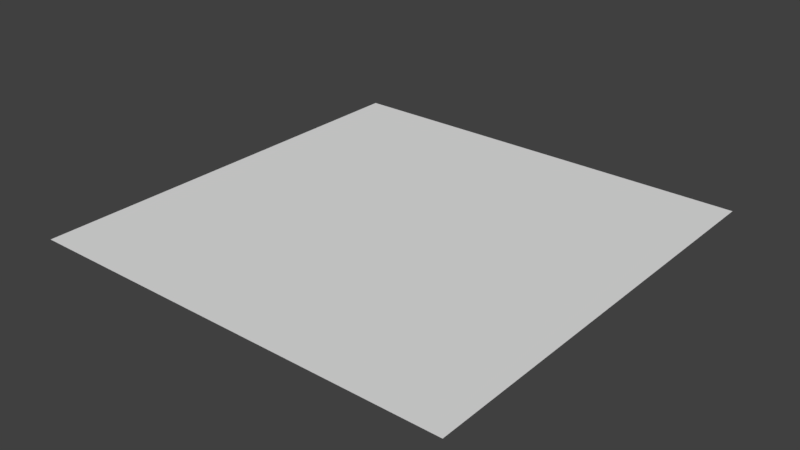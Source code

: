# Source: Level0b.blend  (saved by Blender 2.78.0; exported with 4.5.12 LTS)
import bpy
from mathutils import Matrix  # noqa: F401  (used for matrix-valued properties, if any)

bpy.ops.wm.read_factory_settings(use_empty=True)
scene = bpy.context.scene
scene.name = 'Scene'

# ---- collections
col_collection_1 = bpy.data.collections.new('Collection 1'); scene.collection.children.link(col_collection_1)

# ---- world
world_world = bpy.data.worlds.new('World'); scene.world = world_world
world_world.color = (0.05088, 0.05088, 0.05088)
world_world.use_sun_shadow = False
world_world.sun_shadow_jitter_overblur = 0.0
world_world.cycles.sampling_method = 'MANUAL'

# ---- meshes
me_plane = bpy.data.meshes.new('Plane')
me_plane.from_pydata([(-16.0, -16.0, 0.0), (-14.0, -16.0, 0.0), (-16.0, -14.0, 0.0), (-14.0, -14.0, 0.0), (-14.0, -16.0, 0.0), (-12.0, -16.0, 0.0), (-14.0, -14.0, 0.0), (-12.0, -14.0, 0.0), (-12.0, -16.0, 0.0), (-10.0, -16.0, 0.0), (-12.0, -14.0, 0.0), (-10.0, -14.0, 0.0), (-10.0, -16.0, 0.0), (-8.0, -16.0, 0.0), (-10.0, -14.0, 0.0), (-8.0, -14.0, 0.0), (-8.0, -16.0, 0.0), (-6.0, -16.0, 0.0), (-8.0, -14.0, 0.0), (-6.0, -14.0, 0.0), (-6.0, -16.0, 0.0), (-4.0, -16.0, 0.0), (-6.0, -14.0, 0.0), (-4.0, -14.0, 0.0), (-4.0, -16.0, 0.0), (-2.0, -16.0, 0.0), (-4.0, -14.0, 0.0), (-2.0, -14.0, 0.0), (-2.0, -16.0, 0.0), (-3.758e-06, -16.0, 0.0), (-2.0, -14.0, 0.0), (-3.758e-06, -14.0, 0.0), (-16.0, -14.0, 0.0), (-14.0, -14.0, 0.0), (-16.0, -12.0, 0.0), (-14.0, -12.0, 0.0), (-14.0, -14.0, 0.0), (-12.0, -14.0, 0.0), (-14.0, -12.0, 0.0), (-12.0, -12.0, 0.0), (-12.0, -14.0, 0.0), (-10.0, -14.0, 0.0), (-12.0, -12.0, 0.0), (-10.0, -12.0, 0.0), (-10.0, -14.0, 0.0), (-8.0, -14.0, 0.0), (-10.0, -12.0, 0.0), (-8.0, -12.0, 0.0), (-8.0, -14.0, 0.0), (-6.0, -14.0, 0.0), (-8.0, -12.0, 0.0), (-6.0, -12.0, 0.0), (-6.0, -14.0, 0.0), (-4.0, -14.0, 0.0), (-6.0, -12.0, 0.0), (-4.0, -12.0, 0.0), (-4.0, -14.0, 0.0), (-2.0, -14.0, 0.0), (-4.0, -12.0, 0.0), (-2.0, -12.0, 0.0), (-2.0, -14.0, 0.0), (-3.758e-06, -14.0, 0.0), (-2.0, -12.0, 0.0), (-3.758e-06, -12.0, 0.0), (-16.0, -12.0, 0.0), (-14.0, -12.0, 0.0), (-16.0, -10.0, 0.0), (-14.0, -10.0, 0.0), (-14.0, -12.0, 0.0), (-12.0, -12.0, 0.0), (-14.0, -10.0, 0.0), (-12.0, -10.0, 0.0), (-12.0, -12.0, 0.0), (-10.0, -12.0, 0.0), (-12.0, -10.0, 0.0), (-10.0, -10.0, 0.0), (-10.0, -12.0, 0.0), (-8.0, -12.0, 0.0), (-10.0, -10.0, 0.0), (-8.0, -10.0, 0.0), (-8.0, -12.0, 0.0), (-6.0, -12.0, 0.0), (-8.0, -10.0, 0.0), (-6.0, -10.0, 0.0), (-6.0, -12.0, 0.0), (-4.0, -12.0, 0.0), (-6.0, -10.0, 0.0), (-4.0, -10.0, 0.0), (-4.0, -12.0, 0.0), (-2.0, -12.0, 0.0), (-4.0, -10.0, 0.0), (-2.0, -10.0, 0.0), (-2.0, -12.0, 0.0), (-3.758e-06, -12.0, 0.0), (-2.0, -10.0, 0.0), (-3.758e-06, -10.0, 0.0), (-16.0, -10.0, 0.0), (-14.0, -10.0, 0.0), (-16.0, -8.0, 0.0), (-14.0, -8.0, 0.0), (-14.0, -10.0, 0.0), (-12.0, -10.0, 0.0), (-14.0, -8.0, 0.0), (-12.0, -8.0, 0.0), (-12.0, -10.0, 0.0), (-10.0, -10.0, 0.0), (-12.0, -8.0, 0.0), (-10.0, -8.0, 0.0), (-10.0, -10.0, 0.0), (-8.0, -10.0, 0.0), (-10.0, -8.0, 0.0), (-8.0, -8.0, 0.0), (-8.0, -10.0, 0.0), (-6.0, -10.0, 0.0), (-8.0, -8.0, 0.0), (-6.0, -8.0, 0.0), (-6.0, -10.0, 0.0), (-4.0, -10.0, 0.0), (-6.0, -8.0, 0.0), (-4.0, -8.0, 0.0), (-4.0, -10.0, 0.0), (-2.0, -10.0, 0.0), (-4.0, -8.0, 0.0), (-2.0, -8.0, 0.0), (-2.0, -10.0, 0.0), (-3.758e-06, -10.0, 0.0), (-2.0, -8.0, 0.0), (-3.758e-06, -8.0, 0.0), (-16.0, -8.0, 0.0), (-14.0, -8.0, 0.0), (-16.0, -6.0, 0.0), (-14.0, -6.0, 0.0), (-14.0, -8.0, 0.0), (-12.0, -8.0, 0.0), (-14.0, -6.0, 0.0), (-12.0, -6.0, 0.0), (-12.0, -8.0, 0.0), (-10.0, -8.0, 0.0), (-12.0, -6.0, 0.0), (-10.0, -6.0, 0.0), (-10.0, -8.0, 0.0), (-8.0, -8.0, 0.0), (-10.0, -6.0, 0.0), (-8.0, -6.0, 0.0), (-8.0, -8.0, 0.0), (-6.0, -8.0, 0.0), (-8.0, -6.0, 0.0), (-6.0, -6.0, 0.0), (-6.0, -8.0, 0.0), (-4.0, -8.0, 0.0), (-6.0, -6.0, 0.0), (-4.0, -6.0, 0.0), (-4.0, -8.0, 0.0), (-2.0, -8.0, 0.0), (-4.0, -6.0, 0.0), (-2.0, -6.0, 0.0), (-2.0, -8.0, 0.0), (-3.758e-06, -8.0, 0.0), (-2.0, -6.0, 0.0), (-3.758e-06, -6.0, 0.0), (-16.0, -6.0, 0.0), (-14.0, -6.0, 0.0), (-16.0, -4.0, 0.0), (-14.0, -4.0, 0.0), (-14.0, -6.0, 0.0), (-12.0, -6.0, 0.0), (-14.0, -4.0, 0.0), (-12.0, -4.0, 0.0), (-12.0, -6.0, 0.0), (-10.0, -6.0, 0.0), (-12.0, -4.0, 0.0), (-10.0, -4.0, 0.0), (-10.0, -6.0, 0.0), (-8.0, -6.0, 0.0), (-10.0, -4.0, 0.0), (-8.0, -4.0, 0.0), (-8.0, -6.0, 0.0), (-6.0, -6.0, 0.0), (-8.0, -4.0, 0.0), (-6.0, -4.0, 0.0), (-6.0, -6.0, 0.0), (-4.0, -6.0, 0.0), (-6.0, -4.0, 0.0), (-4.0, -4.0, 0.0), (-4.0, -6.0, 0.0), (-2.0, -6.0, 0.0), (-4.0, -4.0, 0.0), (-2.0, -4.0, 0.0), (-2.0, -6.0, 0.0), (-3.758e-06, -6.0, 0.0), (-2.0, -4.0, 0.0), (-3.758e-06, -4.0, 0.0), (-16.0, -4.0, 0.0), (-14.0, -4.0, 0.0), (-16.0, -2.0, 0.0), (-14.0, -2.0, 0.0), (-14.0, -4.0, 0.0), (-12.0, -4.0, 0.0), (-14.0, -2.0, 0.0), (-12.0, -2.0, 0.0), (-12.0, -4.0, 0.0), (-10.0, -4.0, 0.0), (-12.0, -2.0, 0.0), (-10.0, -2.0, 0.0), (-10.0, -4.0, 0.0), (-8.0, -4.0, 0.0), (-10.0, -2.0, 0.0), (-8.0, -2.0, 0.0), (-8.0, -4.0, 0.0), (-6.0, -4.0, 0.0), (-8.0, -2.0, 0.0), (-6.0, -2.0, 0.0), (-6.0, -4.0, 0.0), (-4.0, -4.0, 0.0), (-6.0, -2.0, 0.0), (-4.0, -2.0, 0.0), (-4.0, -4.0, 0.0), (-2.0, -4.0, 0.0), (-4.0, -2.0, 0.0), (-2.0, -2.0, 0.0), (-2.0, -4.0, 0.0), (-3.758e-06, -4.0, 0.0), (-2.0, -2.0, 0.0), (-3.758e-06, -2.0, 0.0), (-16.0, -2.0, 0.0), (-14.0, -2.0, 0.0), (-16.0, 9.779e-06, 0.0), (-14.0, 9.779e-06, 0.0), (-14.0, -2.0, 0.0), (-12.0, -2.0, 0.0), (-14.0, 9.779e-06, 0.0), (-12.0, 9.779e-06, 0.0), (-12.0, -2.0, 0.0), (-10.0, -2.0, 0.0), (-12.0, 9.779e-06, 0.0), (-10.0, 9.779e-06, 0.0), (-10.0, -2.0, 0.0), (-8.0, -2.0, 0.0), (-10.0, 9.779e-06, 0.0), (-8.0, 9.779e-06, 0.0), (-8.0, -2.0, 0.0), (-6.0, -2.0, 0.0), (-8.0, 9.779e-06, 0.0), (-6.0, 9.779e-06, 0.0), (-6.0, -2.0, 0.0), (-4.0, -2.0, 0.0), (-6.0, 9.779e-06, 0.0), (-4.0, 9.779e-06, 0.0), (-4.0, -2.0, 0.0), (-2.0, -2.0, 0.0), (-4.0, 9.779e-06, 0.0), (-2.0, 9.779e-06, 0.0), (-2.0, -2.0, 0.0), (-3.758e-06, -2.0, 0.0), (-2.0, 9.779e-06, 0.0), (-3.758e-06, 9.779e-06, 0.0), (-4.235e-06, -16.0, 0.0), (2.0, -16.0, 0.0), (-4.235e-06, -14.0, 0.0), (2.0, -14.0, 0.0), (2.0, -16.0, 0.0), (4.0, -16.0, 0.0), (2.0, -14.0, 0.0), (4.0, -14.0, 0.0), (4.0, -16.0, 0.0), (6.0, -16.0, 0.0), (4.0, -14.0, 0.0), (6.0, -14.0, 0.0), (6.0, -16.0, 0.0), (8.0, -16.0, 0.0), (6.0, -14.0, 0.0), (8.0, -14.0, 0.0), (8.0, -16.0, 0.0), (10.0, -16.0, 0.0), (8.0, -14.0, 0.0), (10.0, -14.0, 0.0), (10.0, -16.0, 0.0), (12.0, -16.0, 0.0), (10.0, -14.0, 0.0), (12.0, -14.0, 0.0), (12.0, -16.0, 0.0), (14.0, -16.0, 0.0), (12.0, -14.0, 0.0), (14.0, -14.0, 0.0), (14.0, -16.0, 0.0), (16.0, -16.0, 0.0), (14.0, -14.0, 0.0), (16.0, -14.0, 0.0), (-4.235e-06, -14.0, 0.0), (2.0, -14.0, 0.0), (-4.235e-06, -12.0, 0.0), (2.0, -12.0, 0.0), (2.0, -14.0, 0.0), (4.0, -14.0, 0.0), (2.0, -12.0, 0.0), (4.0, -12.0, 0.0), (4.0, -14.0, 0.0), (6.0, -14.0, 0.0), (4.0, -12.0, 0.0), (6.0, -12.0, 0.0), (6.0, -14.0, 0.0), (8.0, -14.0, 0.0), (6.0, -12.0, 0.0), (8.0, -12.0, 0.0), (8.0, -14.0, 0.0), (10.0, -14.0, 0.0), (8.0, -12.0, 0.0), (10.0, -12.0, 0.0), (10.0, -14.0, 0.0), (12.0, -14.0, 0.0), (10.0, -12.0, 0.0), (12.0, -12.0, 0.0), (12.0, -14.0, 0.0), (14.0, -14.0, 0.0), (12.0, -12.0, 0.0), (14.0, -12.0, 0.0), (14.0, -14.0, 0.0), (16.0, -14.0, 0.0), (14.0, -12.0, 0.0), (16.0, -12.0, 0.0), (-4.235e-06, -12.0, 0.0), (2.0, -12.0, 0.0), (-4.235e-06, -10.0, 0.0), (2.0, -10.0, 0.0), (2.0, -12.0, 0.0), (4.0, -12.0, 0.0), (2.0, -10.0, 0.0), (4.0, -10.0, 0.0), (4.0, -12.0, 0.0), (6.0, -12.0, 0.0), (4.0, -10.0, 0.0), (6.0, -10.0, 0.0), (6.0, -12.0, 0.0), (8.0, -12.0, 0.0), (6.0, -10.0, 0.0), (8.0, -10.0, 0.0), (8.0, -12.0, 0.0), (10.0, -12.0, 0.0), (8.0, -10.0, 0.0), (10.0, -10.0, 0.0), (10.0, -12.0, 0.0), (12.0, -12.0, 0.0), (10.0, -10.0, 0.0), (12.0, -10.0, 0.0), (12.0, -12.0, 0.0), (14.0, -12.0, 0.0), (12.0, -10.0, 0.0), (14.0, -10.0, 0.0), (14.0, -12.0, 0.0), (16.0, -12.0, 0.0), (14.0, -10.0, 0.0), (16.0, -10.0, 0.0), (-4.235e-06, -10.0, 0.0), (2.0, -10.0, 0.0), (-4.235e-06, -8.0, 0.0), (2.0, -8.0, 0.0), (2.0, -10.0, 0.0), (4.0, -10.0, 0.0), (2.0, -8.0, 0.0), (4.0, -8.0, 0.0), (4.0, -10.0, 0.0), (6.0, -10.0, 0.0), (4.0, -8.0, 0.0), (6.0, -8.0, 0.0), (6.0, -10.0, 0.0), (8.0, -10.0, 0.0), (6.0, -8.0, 0.0), (8.0, -8.0, 0.0), (8.0, -10.0, 0.0), (10.0, -10.0, 0.0), (8.0, -8.0, 0.0), (10.0, -8.0, 0.0), (10.0, -10.0, 0.0), (12.0, -10.0, 0.0), (10.0, -8.0, 0.0), (12.0, -8.0, 0.0), (12.0, -10.0, 0.0), (14.0, -10.0, 0.0), (12.0, -8.0, 0.0), (14.0, -8.0, 0.0), (14.0, -10.0, 0.0), (16.0, -10.0, 0.0), (14.0, -8.0, 0.0), (16.0, -8.0, 0.0), (-4.235e-06, -8.0, 0.0), (2.0, -8.0, 0.0), (-4.235e-06, -6.0, 0.0), (2.0, -6.0, 0.0), (2.0, -8.0, 0.0), (4.0, -8.0, 0.0), (2.0, -6.0, 0.0), (4.0, -6.0, 0.0), (4.0, -8.0, 0.0), (6.0, -8.0, 0.0), (4.0, -6.0, 0.0), (6.0, -6.0, 0.0), (6.0, -8.0, 0.0), (8.0, -8.0, 0.0), (6.0, -6.0, 0.0), (8.0, -6.0, 0.0), (8.0, -8.0, 0.0), (10.0, -8.0, 0.0), (8.0, -6.0, 0.0), (10.0, -6.0, 0.0), (10.0, -8.0, 0.0), (12.0, -8.0, 0.0), (10.0, -6.0, 0.0), (12.0, -6.0, 0.0), (12.0, -8.0, 0.0), (14.0, -8.0, 0.0), (12.0, -6.0, 0.0), (14.0, -6.0, 0.0), (14.0, -8.0, 0.0), (16.0, -8.0, 0.0), (14.0, -6.0, 0.0), (16.0, -6.0, 0.0), (-4.235e-06, -6.0, 0.0), (2.0, -6.0, 0.0), (-4.235e-06, -4.0, 0.0), (2.0, -4.0, 0.0), (2.0, -6.0, 0.0), (4.0, -6.0, 0.0), (2.0, -4.0, 0.0), (4.0, -4.0, 0.0), (4.0, -6.0, 0.0), (6.0, -6.0, 0.0), (4.0, -4.0, 0.0), (6.0, -4.0, 0.0), (6.0, -6.0, 0.0), (8.0, -6.0, 0.0), (6.0, -4.0, 0.0), (8.0, -4.0, 0.0), (8.0, -6.0, 0.0), (10.0, -6.0, 0.0), (8.0, -4.0, 0.0), (10.0, -4.0, 0.0), (10.0, -6.0, 0.0), (12.0, -6.0, 0.0), (10.0, -4.0, 0.0), (12.0, -4.0, 0.0), (12.0, -6.0, 0.0), (14.0, -6.0, 0.0), (12.0, -4.0, 0.0), (14.0, -4.0, 0.0), (14.0, -6.0, 0.0), (16.0, -6.0, 0.0), (14.0, -4.0, 0.0), (16.0, -4.0, 0.0), (-4.235e-06, -4.0, 0.0), (2.0, -4.0, 0.0), (-4.235e-06, -2.0, 0.0), (2.0, -2.0, 0.0), (2.0, -4.0, 0.0), (4.0, -4.0, 0.0), (2.0, -2.0, 0.0), (4.0, -2.0, 0.0), (4.0, -4.0, 0.0), (6.0, -4.0, 0.0), (4.0, -2.0, 0.0), (6.0, -2.0, 0.0), (6.0, -4.0, 0.0), (8.0, -4.0, 0.0), (6.0, -2.0, 0.0), (8.0, -2.0, 0.0), (8.0, -4.0, 0.0), (10.0, -4.0, 0.0), (8.0, -2.0, 0.0), (10.0, -2.0, 0.0), (10.0, -4.0, 0.0), (12.0, -4.0, 0.0), (10.0, -2.0, 0.0), (12.0, -2.0, 0.0), (12.0, -4.0, 0.0), (14.0, -4.0, 0.0), (12.0, -2.0, 0.0), (14.0, -2.0, 0.0), (14.0, -4.0, 0.0), (16.0, -4.0, 0.0), (14.0, -2.0, 0.0), (16.0, -2.0, 0.0), (-4.235e-06, -2.0, 0.0), (2.0, -2.0, 0.0), (-4.235e-06, 9.779e-06, 0.0), (2.0, 9.779e-06, 0.0), (2.0, -2.0, 0.0), (4.0, -2.0, 0.0), (2.0, 9.779e-06, 0.0), (4.0, 9.779e-06, 0.0), (4.0, -2.0, 0.0), (6.0, -2.0, 0.0), (4.0, 9.779e-06, 0.0), (6.0, 9.779e-06, 0.0), (6.0, -2.0, 0.0), (8.0, -2.0, 0.0), (6.0, 9.779e-06, 0.0), (8.0, 9.779e-06, 0.0), (8.0, -2.0, 0.0), (10.0, -2.0, 0.0), (8.0, 9.779e-06, 0.0), (10.0, 9.779e-06, 0.0), (10.0, -2.0, 0.0), (12.0, -2.0, 0.0), (10.0, 9.779e-06, 0.0), (12.0, 9.779e-06, 0.0), (12.0, -2.0, 0.0), (14.0, -2.0, 0.0), (12.0, 9.779e-06, 0.0), (14.0, 9.779e-06, 0.0), (14.0, -2.0, 0.0), (16.0, -2.0, 0.0), (14.0, 9.779e-06, 0.0), (16.0, 9.779e-06, 0.0), (-16.0, 9.779e-06, 0.0), (-14.0, 9.779e-06, 0.0), (-16.0, 2.0, 0.0), (-14.0, 2.0, 0.0), (-14.0, 9.779e-06, 0.0), (-12.0, 9.779e-06, 0.0), (-14.0, 2.0, 0.0), (-12.0, 2.0, 0.0), (-12.0, 9.779e-06, 0.0), (-10.0, 9.779e-06, 0.0), (-12.0, 2.0, 0.0), (-10.0, 2.0, 0.0), (-10.0, 9.779e-06, 0.0), (-8.0, 9.779e-06, 0.0), (-10.0, 2.0, 0.0), (-8.0, 2.0, 0.0), (-8.0, 9.779e-06, 0.0), (-6.0, 9.779e-06, 0.0), (-8.0, 2.0, 0.0), (-6.0, 2.0, 0.0), (-6.0, 9.779e-06, 0.0), (-4.0, 9.779e-06, 0.0), (-6.0, 2.0, 0.0), (-4.0, 2.0, 0.0), (-4.0, 9.779e-06, 0.0), (-2.0, 9.779e-06, 0.0), (-4.0, 2.0, 0.0), (-2.0, 2.0, 0.0), (-2.0, 9.779e-06, 0.0), (-3.758e-06, 9.779e-06, 0.0), (-2.0, 2.0, 0.0), (-3.758e-06, 2.0, 0.0), (-16.0, 2.0, 0.0), (-14.0, 2.0, 0.0), (-16.0, 4.0, 0.0), (-14.0, 4.0, 0.0), (-14.0, 2.0, 0.0), (-12.0, 2.0, 0.0), (-14.0, 4.0, 0.0), (-12.0, 4.0, 0.0), (-12.0, 2.0, 0.0), (-10.0, 2.0, 0.0), (-12.0, 4.0, 0.0), (-10.0, 4.0, 0.0), (-10.0, 2.0, 0.0), (-8.0, 2.0, 0.0), (-10.0, 4.0, 0.0), (-8.0, 4.0, 0.0), (-8.0, 2.0, 0.0), (-6.0, 2.0, 0.0), (-8.0, 4.0, 0.0), (-6.0, 4.0, 0.0), (-6.0, 2.0, 0.0), (-4.0, 2.0, 0.0), (-6.0, 4.0, 0.0), (-4.0, 4.0, 0.0), (-4.0, 2.0, 0.0), (-2.0, 2.0, 0.0), (-4.0, 4.0, 0.0), (-2.0, 4.0, 0.0), (-2.0, 2.0, 0.0), (-3.758e-06, 2.0, 0.0), (-2.0, 4.0, 0.0), (-3.758e-06, 4.0, 0.0), (-16.0, 4.0, 0.0), (-14.0, 4.0, 0.0), (-16.0, 6.0, 0.0), (-14.0, 6.0, 0.0), (-14.0, 4.0, 0.0), (-12.0, 4.0, 0.0), (-14.0, 6.0, 0.0), (-12.0, 6.0, 0.0), (-12.0, 4.0, 0.0), (-10.0, 4.0, 0.0), (-12.0, 6.0, 0.0), (-10.0, 6.0, 0.0), (-10.0, 4.0, 0.0), (-8.0, 4.0, 0.0), (-10.0, 6.0, 0.0), (-8.0, 6.0, 0.0), (-8.0, 4.0, 0.0), (-6.0, 4.0, 0.0), (-8.0, 6.0, 0.0), (-6.0, 6.0, 0.0), (-6.0, 4.0, 0.0), (-4.0, 4.0, 0.0), (-6.0, 6.0, 0.0), (-4.0, 6.0, 0.0), (-4.0, 4.0, 0.0), (-2.0, 4.0, 0.0), (-4.0, 6.0, 0.0), (-2.0, 6.0, 0.0), (-2.0, 4.0, 0.0), (-3.758e-06, 4.0, 0.0), (-2.0, 6.0, 0.0), (-3.758e-06, 6.0, 0.0), (-16.0, 6.0, 0.0), (-14.0, 6.0, 0.0), (-16.0, 8.0, 0.0), (-14.0, 8.0, 0.0), (-14.0, 6.0, 0.0), (-12.0, 6.0, 0.0), (-14.0, 8.0, 0.0), (-12.0, 8.0, 0.0), (-12.0, 6.0, 0.0), (-10.0, 6.0, 0.0), (-12.0, 8.0, 0.0), (-10.0, 8.0, 0.0), (-10.0, 6.0, 0.0), (-8.0, 6.0, 0.0), (-10.0, 8.0, 0.0), (-8.0, 8.0, 0.0), (-8.0, 6.0, 0.0), (-6.0, 6.0, 0.0), (-8.0, 8.0, 0.0), (-6.0, 8.0, 0.0), (-6.0, 6.0, 0.0), (-4.0, 6.0, 0.0), (-6.0, 8.0, 0.0), (-4.0, 8.0, 0.0), (-4.0, 6.0, 0.0), (-2.0, 6.0, 0.0), (-4.0, 8.0, 0.0), (-2.0, 8.0, 0.0), (-2.0, 6.0, 0.0), (-3.758e-06, 6.0, 0.0), (-2.0, 8.0, 0.0), (-3.758e-06, 8.0, 0.0), (-16.0, 8.0, 0.0), (-14.0, 8.0, 0.0), (-16.0, 10.0, 0.0), (-14.0, 10.0, 0.0), (-14.0, 8.0, 0.0), (-12.0, 8.0, 0.0), (-14.0, 10.0, 0.0), (-12.0, 10.0, 0.0), (-12.0, 8.0, 0.0), (-10.0, 8.0, 0.0), (-12.0, 10.0, 0.0), (-10.0, 10.0, 0.0), (-10.0, 8.0, 0.0), (-8.0, 8.0, 0.0), (-10.0, 10.0, 0.0), (-8.0, 10.0, 0.0), (-8.0, 8.0, 0.0), (-6.0, 8.0, 0.0), (-8.0, 10.0, 0.0), (-6.0, 10.0, 0.0), (-6.0, 8.0, 0.0), (-4.0, 8.0, 0.0), (-6.0, 10.0, 0.0), (-4.0, 10.0, 0.0), (-4.0, 8.0, 0.0), (-2.0, 8.0, 0.0), (-4.0, 10.0, 0.0), (-2.0, 10.0, 0.0), (-2.0, 8.0, 0.0), (-3.758e-06, 8.0, 0.0), (-2.0, 10.0, 0.0), (-3.758e-06, 10.0, 0.0), (-16.0, 10.0, 0.0), (-14.0, 10.0, 0.0), (-16.0, 12.0, 0.0), (-14.0, 12.0, 0.0), (-14.0, 10.0, 0.0), (-12.0, 10.0, 0.0), (-14.0, 12.0, 0.0), (-12.0, 12.0, 0.0), (-12.0, 10.0, 0.0), (-10.0, 10.0, 0.0), (-12.0, 12.0, 0.0), (-10.0, 12.0, 0.0), (-10.0, 10.0, 0.0), (-8.0, 10.0, 0.0), (-10.0, 12.0, 0.0), (-8.0, 12.0, 0.0), (-8.0, 10.0, 0.0), (-6.0, 10.0, 0.0), (-8.0, 12.0, 0.0), (-6.0, 12.0, 0.0), (-6.0, 10.0, 0.0), (-4.0, 10.0, 0.0), (-6.0, 12.0, 0.0), (-4.0, 12.0, 0.0), (-4.0, 10.0, 0.0), (-2.0, 10.0, 0.0), (-4.0, 12.0, 0.0), (-2.0, 12.0, 0.0), (-2.0, 10.0, 0.0), (-3.758e-06, 10.0, 0.0), (-2.0, 12.0, 0.0), (-3.758e-06, 12.0, 0.0), (-16.0, 12.0, 0.0), (-14.0, 12.0, 0.0), (-16.0, 14.0, 0.0), (-14.0, 14.0, 0.0), (-14.0, 12.0, 0.0), (-12.0, 12.0, 0.0), (-14.0, 14.0, 0.0), (-12.0, 14.0, 0.0), (-12.0, 12.0, 0.0), (-10.0, 12.0, 0.0), (-12.0, 14.0, 0.0), (-10.0, 14.0, 0.0), (-10.0, 12.0, 0.0), (-8.0, 12.0, 0.0), (-10.0, 14.0, 0.0), (-8.0, 14.0, 0.0), (-8.0, 12.0, 0.0), (-6.0, 12.0, 0.0), (-8.0, 14.0, 0.0), (-6.0, 14.0, 0.0), (-6.0, 12.0, 0.0), (-4.0, 12.0, 0.0), (-6.0, 14.0, 0.0), (-4.0, 14.0, 0.0), (-4.0, 12.0, 0.0), (-2.0, 12.0, 0.0), (-4.0, 14.0, 0.0), (-2.0, 14.0, 0.0), (-2.0, 12.0, 0.0), (-3.758e-06, 12.0, 0.0), (-2.0, 14.0, 0.0), (-3.758e-06, 14.0, 0.0), (-16.0, 14.0, 0.0), (-14.0, 14.0, 0.0), (-16.0, 16.0, 0.0), (-14.0, 16.0, 0.0), (-14.0, 14.0, 0.0), (-12.0, 14.0, 0.0), (-14.0, 16.0, 0.0), (-12.0, 16.0, 0.0), (-12.0, 14.0, 0.0), (-10.0, 14.0, 0.0), (-12.0, 16.0, 0.0), (-10.0, 16.0, 0.0), (-10.0, 14.0, 0.0), (-8.0, 14.0, 0.0), (-10.0, 16.0, 0.0), (-8.0, 16.0, 0.0), (-8.0, 14.0, 0.0), (-6.0, 14.0, 0.0), (-8.0, 16.0, 0.0), (-6.0, 16.0, 0.0), (-6.0, 14.0, 0.0), (-4.0, 14.0, 0.0), (-6.0, 16.0, 0.0), (-4.0, 16.0, 0.0), (-4.0, 14.0, 0.0), (-2.0, 14.0, 0.0), (-4.0, 16.0, 0.0), (-2.0, 16.0, 0.0), (-2.0, 14.0, 0.0), (-3.758e-06, 14.0, 0.0), (-2.0, 16.0, 0.0), (-3.758e-06, 16.0, 0.0), (-4.235e-06, 9.779e-06, 0.0), (2.0, 9.779e-06, 0.0), (-4.235e-06, 2.0, 0.0), (2.0, 2.0, 0.0), (2.0, 9.779e-06, 0.0), (4.0, 9.779e-06, 0.0), (2.0, 2.0, 0.0), (4.0, 2.0, 0.0), (4.0, 9.779e-06, 0.0), (6.0, 9.779e-06, 0.0), (4.0, 2.0, 0.0), (6.0, 2.0, 0.0), (6.0, 9.779e-06, 0.0), (8.0, 9.779e-06, 0.0), (6.0, 2.0, 0.0), (8.0, 2.0, 0.0), (8.0, 9.779e-06, 0.0), (10.0, 9.779e-06, 0.0), (8.0, 2.0, 0.0), (10.0, 2.0, 0.0), (10.0, 9.779e-06, 0.0), (12.0, 9.779e-06, 0.0), (10.0, 2.0, 0.0), (12.0, 2.0, 0.0), (12.0, 9.779e-06, 0.0), (14.0, 9.779e-06, 0.0), (12.0, 2.0, 0.0), (14.0, 2.0, 0.0), (14.0, 9.779e-06, 0.0), (16.0, 9.779e-06, 0.0), (14.0, 2.0, 0.0), (16.0, 2.0, 0.0), (-4.235e-06, 2.0, 0.0), (2.0, 2.0, 0.0), (-4.235e-06, 4.0, 0.0), (2.0, 4.0, 0.0), (2.0, 2.0, 0.0), (4.0, 2.0, 0.0), (2.0, 4.0, 0.0), (4.0, 4.0, 0.0), (4.0, 2.0, 0.0), (6.0, 2.0, 0.0), (4.0, 4.0, 0.0), (6.0, 4.0, 0.0), (6.0, 2.0, 0.0), (8.0, 2.0, 0.0), (6.0, 4.0, 0.0), (8.0, 4.0, 0.0), (8.0, 2.0, 0.0), (10.0, 2.0, 0.0), (8.0, 4.0, 0.0), (10.0, 4.0, 0.0), (10.0, 2.0, 0.0), (12.0, 2.0, 0.0), (10.0, 4.0, 0.0), (12.0, 4.0, 0.0), (12.0, 2.0, 0.0), (14.0, 2.0, 0.0), (12.0, 4.0, 0.0), (14.0, 4.0, 0.0), (14.0, 2.0, 0.0), (16.0, 2.0, 0.0), (14.0, 4.0, 0.0), (16.0, 4.0, 0.0), (-4.235e-06, 4.0, 0.0), (2.0, 4.0, 0.0), (-4.235e-06, 6.0, 0.0), (2.0, 6.0, 0.0), (2.0, 4.0, 0.0), (4.0, 4.0, 0.0), (2.0, 6.0, 0.0), (4.0, 6.0, 0.0), (4.0, 4.0, 0.0), (6.0, 4.0, 0.0), (4.0, 6.0, 0.0), (6.0, 6.0, 0.0), (6.0, 4.0, 0.0), (8.0, 4.0, 0.0), (6.0, 6.0, 0.0), (8.0, 6.0, 0.0), (8.0, 4.0, 0.0), (10.0, 4.0, 0.0), (8.0, 6.0, 0.0), (10.0, 6.0, 0.0), (10.0, 4.0, 0.0), (12.0, 4.0, 0.0), (10.0, 6.0, 0.0), (12.0, 6.0, 0.0), (12.0, 4.0, 0.0), (14.0, 4.0, 0.0), (12.0, 6.0, 0.0), (14.0, 6.0, 0.0), (14.0, 4.0, 0.0), (16.0, 4.0, 0.0), (14.0, 6.0, 0.0), (16.0, 6.0, 0.0), (-4.235e-06, 6.0, 0.0), (2.0, 6.0, 0.0), (-4.235e-06, 8.0, 0.0), (2.0, 8.0, 0.0), (2.0, 6.0, 0.0), (4.0, 6.0, 0.0), (2.0, 8.0, 0.0), (4.0, 8.0, 0.0), (4.0, 6.0, 0.0), (6.0, 6.0, 0.0), (4.0, 8.0, 0.0), (6.0, 8.0, 0.0), (6.0, 6.0, 0.0), (8.0, 6.0, 0.0), (6.0, 8.0, 0.0), (8.0, 8.0, 0.0), (8.0, 6.0, 0.0), (10.0, 6.0, 0.0), (8.0, 8.0, 0.0), (10.0, 8.0, 0.0), (10.0, 6.0, 0.0), (12.0, 6.0, 0.0), (10.0, 8.0, 0.0), (12.0, 8.0, 0.0), (12.0, 6.0, 0.0), (14.0, 6.0, 0.0), (12.0, 8.0, 0.0), (14.0, 8.0, 0.0), (14.0, 6.0, 0.0), (16.0, 6.0, 0.0), (14.0, 8.0, 0.0), (16.0, 8.0, 0.0), (-4.235e-06, 8.0, 0.0), (2.0, 8.0, 0.0), (-4.235e-06, 10.0, 0.0), (2.0, 10.0, 0.0), (2.0, 8.0, 0.0), (4.0, 8.0, 0.0), (2.0, 10.0, 0.0), (4.0, 10.0, 0.0), (4.0, 8.0, 0.0), (6.0, 8.0, 0.0), (4.0, 10.0, 0.0), (6.0, 10.0, 0.0), (6.0, 8.0, 0.0), (8.0, 8.0, 0.0), (6.0, 10.0, 0.0), (8.0, 10.0, 0.0), (8.0, 8.0, 0.0), (10.0, 8.0, 0.0), (8.0, 10.0, 0.0), (10.0, 10.0, 0.0), (10.0, 8.0, 0.0), (12.0, 8.0, 0.0), (10.0, 10.0, 0.0), (12.0, 10.0, 0.0), (12.0, 8.0, 0.0), (14.0, 8.0, 0.0), (12.0, 10.0, 0.0), (14.0, 10.0, 0.0), (14.0, 8.0, 0.0), (16.0, 8.0, 0.0), (14.0, 10.0, 0.0), (16.0, 10.0, 0.0), (-4.235e-06, 10.0, 0.0), (2.0, 10.0, 0.0), (-4.235e-06, 12.0, 0.0), (2.0, 12.0, 0.0), (2.0, 10.0, 0.0), (4.0, 10.0, 0.0), (2.0, 12.0, 0.0), (4.0, 12.0, 0.0), (4.0, 10.0, 0.0), (6.0, 10.0, 0.0), (4.0, 12.0, 0.0), (6.0, 12.0, 0.0), (6.0, 10.0, 0.0), (8.0, 10.0, 0.0), (6.0, 12.0, 0.0), (8.0, 12.0, 0.0), (8.0, 10.0, 0.0), (10.0, 10.0, 0.0), (8.0, 12.0, 0.0), (10.0, 12.0, 0.0), (10.0, 10.0, 0.0), (12.0, 10.0, 0.0), (10.0, 12.0, 0.0), (12.0, 12.0, 0.0), (12.0, 10.0, 0.0), (14.0, 10.0, 0.0), (12.0, 12.0, 0.0), (14.0, 12.0, 0.0), (14.0, 10.0, 0.0), (16.0, 10.0, 0.0), (14.0, 12.0, 0.0), (16.0, 12.0, 0.0), (-4.235e-06, 12.0, 0.0), (2.0, 12.0, 0.0), (-4.235e-06, 14.0, 0.0), (2.0, 14.0, 0.0), (2.0, 12.0, 0.0), (4.0, 12.0, 0.0), (2.0, 14.0, 0.0), (4.0, 14.0, 0.0), (4.0, 12.0, 0.0), (6.0, 12.0, 0.0), (4.0, 14.0, 0.0), (6.0, 14.0, 0.0), (6.0, 12.0, 0.0), (8.0, 12.0, 0.0), (6.0, 14.0, 0.0), (8.0, 14.0, 0.0), (8.0, 12.0, 0.0), (10.0, 12.0, 0.0), (8.0, 14.0, 0.0), (10.0, 14.0, 0.0), (10.0, 12.0, 0.0), (12.0, 12.0, 0.0), (10.0, 14.0, 0.0), (12.0, 14.0, 0.0), (12.0, 12.0, 0.0), (14.0, 12.0, 0.0), (12.0, 14.0, 0.0), (14.0, 14.0, 0.0), (14.0, 12.0, 0.0), (16.0, 12.0, 0.0), (14.0, 14.0, 0.0), (16.0, 14.0, 0.0), (-4.235e-06, 14.0, 0.0), (2.0, 14.0, 0.0), (-4.235e-06, 16.0, 0.0), (2.0, 16.0, 0.0), (2.0, 14.0, 0.0), (4.0, 14.0, 0.0), (2.0, 16.0, 0.0), (4.0, 16.0, 0.0), (4.0, 14.0, 0.0), (6.0, 14.0, 0.0), (4.0, 16.0, 0.0), (6.0, 16.0, 0.0), (6.0, 14.0, 0.0), (8.0, 14.0, 0.0), (6.0, 16.0, 0.0), (8.0, 16.0, 0.0), (8.0, 14.0, 0.0), (10.0, 14.0, 0.0), (8.0, 16.0, 0.0), (10.0, 16.0, 0.0), (10.0, 14.0, 0.0), (12.0, 14.0, 0.0), (10.0, 16.0, 0.0), (12.0, 16.0, 0.0), (12.0, 14.0, 0.0), (14.0, 14.0, 0.0), (12.0, 16.0, 0.0), (14.0, 16.0, 0.0), (14.0, 14.0, 0.0), (16.0, 14.0, 0.0), (14.0, 16.0, 0.0), (16.0, 16.0, 0.0)], [], [(0, 1, 3, 2), (4, 5, 7, 6), (8, 9, 11, 10), (12, 13, 15, 14), (16, 17, 19, 18), (20, 21, 23, 22), (24, 25, 27, 26), (28, 29, 31, 30), (32, 33, 35, 34), (36, 37, 39, 38), (40, 41, 43, 42), (44, 45, 47, 46), (48, 49, 51, 50), (52, 53, 55, 54), (56, 57, 59, 58), (60, 61, 63, 62), (64, 65, 67, 66), (68, 69, 71, 70), (72, 73, 75, 74), (76, 77, 79, 78), (80, 81, 83, 82), (84, 85, 87, 86), (88, 89, 91, 90), (92, 93, 95, 94), (96, 97, 99, 98), (100, 101, 103, 102), (104, 105, 107, 106), (108, 109, 111, 110), (112, 113, 115, 114), (116, 117, 119, 118), (120, 121, 123, 122), (124, 125, 127, 126), (128, 129, 131, 130), (132, 133, 135, 134), (136, 137, 139, 138), (140, 141, 143, 142), (144, 145, 147, 146), (148, 149, 151, 150), (152, 153, 155, 154), (156, 157, 159, 158), (160, 161, 163, 162), (164, 165, 167, 166), (168, 169, 171, 170), (172, 173, 175, 174), (176, 177, 179, 178), (180, 181, 183, 182), (184, 185, 187, 186), (188, 189, 191, 190), (192, 193, 195, 194), (196, 197, 199, 198), (200, 201, 203, 202), (204, 205, 207, 206), (208, 209, 211, 210), (212, 213, 215, 214), (216, 217, 219, 218), (220, 221, 223, 222), (224, 225, 227, 226), (228, 229, 231, 230), (232, 233, 235, 234), (236, 237, 239, 238), (240, 241, 243, 242), (244, 245, 247, 246), (248, 249, 251, 250), (252, 253, 255, 254), (256, 257, 259, 258), (260, 261, 263, 262), (264, 265, 267, 266), (268, 269, 271, 270), (272, 273, 275, 274), (276, 277, 279, 278), (280, 281, 283, 282), (284, 285, 287, 286), (288, 289, 291, 290), (292, 293, 295, 294), (296, 297, 299, 298), (300, 301, 303, 302), (304, 305, 307, 306), (308, 309, 311, 310), (312, 313, 315, 314), (316, 317, 319, 318), (320, 321, 323, 322), (324, 325, 327, 326), (328, 329, 331, 330), (332, 333, 335, 334), (336, 337, 339, 338), (340, 341, 343, 342), (344, 345, 347, 346), (348, 349, 351, 350), (352, 353, 355, 354), (356, 357, 359, 358), (360, 361, 363, 362), (364, 365, 367, 366), (368, 369, 371, 370), (372, 373, 375, 374), (376, 377, 379, 378), (380, 381, 383, 382), (384, 385, 387, 386), (388, 389, 391, 390), (392, 393, 395, 394), (396, 397, 399, 398), (400, 401, 403, 402), (404, 405, 407, 406), (408, 409, 411, 410), (412, 413, 415, 414), (416, 417, 419, 418), (420, 421, 423, 422), (424, 425, 427, 426), (428, 429, 431, 430), (432, 433, 435, 434), (436, 437, 439, 438), (440, 441, 443, 442), (444, 445, 447, 446), (448, 449, 451, 450), (452, 453, 455, 454), (456, 457, 459, 458), (460, 461, 463, 462), (464, 465, 467, 466), (468, 469, 471, 470), (472, 473, 475, 474), (476, 477, 479, 478), (480, 481, 483, 482), (484, 485, 487, 486), (488, 489, 491, 490), (492, 493, 495, 494), (496, 497, 499, 498), (500, 501, 503, 502), (504, 505, 507, 506), (508, 509, 511, 510), (512, 513, 515, 514), (516, 517, 519, 518), (520, 521, 523, 522), (524, 525, 527, 526), (528, 529, 531, 530), (532, 533, 535, 534), (536, 537, 539, 538), (540, 541, 543, 542), (544, 545, 547, 546), (548, 549, 551, 550), (552, 553, 555, 554), (556, 557, 559, 558), (560, 561, 563, 562), (564, 565, 567, 566), (568, 569, 571, 570), (572, 573, 575, 574), (576, 577, 579, 578), (580, 581, 583, 582), (584, 585, 587, 586), (588, 589, 591, 590), (592, 593, 595, 594), (596, 597, 599, 598), (600, 601, 603, 602), (604, 605, 607, 606), (608, 609, 611, 610), (612, 613, 615, 614), (616, 617, 619, 618), (620, 621, 623, 622), (624, 625, 627, 626), (628, 629, 631, 630), (632, 633, 635, 634), (636, 637, 639, 638), (640, 641, 643, 642), (644, 645, 647, 646), (648, 649, 651, 650), (652, 653, 655, 654), (656, 657, 659, 658), (660, 661, 663, 662), (664, 665, 667, 666), (668, 669, 671, 670), (672, 673, 675, 674), (676, 677, 679, 678), (680, 681, 683, 682), (684, 685, 687, 686), (688, 689, 691, 690), (692, 693, 695, 694), (696, 697, 699, 698), (700, 701, 703, 702), (704, 705, 707, 706), (708, 709, 711, 710), (712, 713, 715, 714), (716, 717, 719, 718), (720, 721, 723, 722), (724, 725, 727, 726), (728, 729, 731, 730), (732, 733, 735, 734), (736, 737, 739, 738), (740, 741, 743, 742), (744, 745, 747, 746), (748, 749, 751, 750), (752, 753, 755, 754), (756, 757, 759, 758), (760, 761, 763, 762), (764, 765, 767, 766), (768, 769, 771, 770), (772, 773, 775, 774), (776, 777, 779, 778), (780, 781, 783, 782), (784, 785, 787, 786), (788, 789, 791, 790), (792, 793, 795, 794), (796, 797, 799, 798), (800, 801, 803, 802), (804, 805, 807, 806), (808, 809, 811, 810), (812, 813, 815, 814), (816, 817, 819, 818), (820, 821, 823, 822), (824, 825, 827, 826), (828, 829, 831, 830), (832, 833, 835, 834), (836, 837, 839, 838), (840, 841, 843, 842), (844, 845, 847, 846), (848, 849, 851, 850), (852, 853, 855, 854), (856, 857, 859, 858), (860, 861, 863, 862), (864, 865, 867, 866), (868, 869, 871, 870), (872, 873, 875, 874), (876, 877, 879, 878), (880, 881, 883, 882), (884, 885, 887, 886), (888, 889, 891, 890), (892, 893, 895, 894), (896, 897, 899, 898), (900, 901, 903, 902), (904, 905, 907, 906), (908, 909, 911, 910), (912, 913, 915, 914), (916, 917, 919, 918), (920, 921, 923, 922), (924, 925, 927, 926), (928, 929, 931, 930), (932, 933, 935, 934), (936, 937, 939, 938), (940, 941, 943, 942), (944, 945, 947, 946), (948, 949, 951, 950), (952, 953, 955, 954), (956, 957, 959, 958), (960, 961, 963, 962), (964, 965, 967, 966), (968, 969, 971, 970), (972, 973, 975, 974), (976, 977, 979, 978), (980, 981, 983, 982), (984, 985, 987, 986), (988, 989, 991, 990), (992, 993, 995, 994), (996, 997, 999, 998), (1000, 1001, 1003, 1002), (1004, 1005, 1007, 1006), (1008, 1009, 1011, 1010), (1012, 1013, 1015, 1014), (1016, 1017, 1019, 1018), (1020, 1021, 1023, 1022)])
_uv = me_plane.uv_layers.new(name='UVMap')
_uv.uv.foreach_set('vector', [0.504, 0.5056, 0.9973, 0.5056, 0.9973, 0.9988, 0.504, 0.9988, 0.504, 0.5056, 0.9973, 0.5056, 0.9973, 0.9988, 0.504, 0.9988, 0.504, 0.5056, 0.9973, 0.5056, 0.9973, 0.9988, 0.504, 0.9988, 0.504, 0.5056, 0.9973, 0.5056, 0.9973, 0.9988, 0.504, 0.9988, 0.504, 0.5056, 0.9973, 0.5056, 0.9973, 0.9988, 0.504, 0.9988, 0.504, 0.5056, 0.9973, 0.5056, 0.9973, 0.9988, 0.504, 0.9988, 0.504, 0.5056, 0.9973, 0.5056, 0.9973, 0.9988, 0.504, 0.9988, 0.504, 0.5056, 0.9973, 0.5056, 0.9973, 0.9988, 0.504, 0.9988, 0.504, 0.5056, 0.9973, 0.5056, 0.9973, 0.9988, 0.504, 0.9988, 0.504, 0.5056, 0.9973, 0.5056, 0.9973, 0.9988, 0.504, 0.9988, 0.504, 0.5056, 0.9973, 0.5056, 0.9973, 0.9988, 0.504, 0.9988, 0.504, 0.5056, 0.9973, 0.5056, 0.9973, 0.9988, 0.504, 0.9988, 0.504, 0.5056, 0.9973, 0.5056, 0.9973, 0.9988, 0.504, 0.9988, 0.504, 0.5056, 0.9973, 0.5056, 0.9973, 0.9988, 0.504, 0.9988, 0.504, 0.5056, 0.9973, 0.5056, 0.9973, 0.9988, 0.504, 0.9988, 0.504, 0.5056, 0.9973, 0.5056, 0.9973, 0.9988, 0.504, 0.9988, 0.504, 0.5056, 0.9973, 0.5056, 0.9973, 0.9988, 0.504, 0.9988, 0.504, 0.5056, 0.9973, 0.5056, 0.9973, 0.9988, 0.504, 0.9988, 0.504, 0.5056, 0.9973, 0.5056, 0.9973, 0.9988, 0.504, 0.9988, 0.504, 0.5056, 0.9973, 0.5056, 0.9973, 0.9988, 0.504, 0.9988, 0.504, 0.5056, 0.9973, 0.5056, 0.9973, 0.9988, 0.504, 0.9988, 0.504, 0.5056, 0.9973, 0.5056, 0.9973, 0.9988, 0.504, 0.9988, 0.504, 0.5056, 0.9973, 0.5056, 0.9973, 0.9988, 0.504, 0.9988, 0.504, 0.5056, 0.9973, 0.5056, 0.9973, 0.9988, 0.504, 0.9988, 0.504, 0.5056, 0.9973, 0.5056, 0.9973, 0.9988, 0.504, 0.9988, 0.504, 0.5056, 0.9973, 0.5056, 0.9973, 0.9988, 0.504, 0.9988, 0.504, 0.5056, 0.9973, 0.5056, 0.9973, 0.9988, 0.504, 0.9988, 0.504, 0.5056, 0.9973, 0.5056, 0.9973, 0.9988, 0.504, 0.9988, 0.504, 0.5056, 0.9973, 0.5056, 0.9973, 0.9988, 0.504, 0.9988, 0.504, 0.5056, 0.9973, 0.5056, 0.9973, 0.9988, 0.504, 0.9988, 0.504, 0.5056, 0.9973, 0.5056, 0.9973, 0.9988, 0.504, 0.9988, 0.504, 0.5056, 0.9973, 0.5056, 0.9973, 0.9988, 0.504, 0.9988, 0.504, 0.5056, 0.9973, 0.5056, 0.9973, 0.9988, 0.504, 0.9988, 0.504, 0.5056, 0.9973, 0.5056, 0.9973, 0.9988, 0.504, 0.9988, 0.504, 0.5056, 0.9973, 0.5056, 0.9973, 0.9988, 0.504, 0.9988, 0.504, 0.5056, 0.9973, 0.5056, 0.9973, 0.9988, 0.504, 0.9988, 0.504, 0.5056, 0.9973, 0.5056, 0.9973, 0.9988, 0.504, 0.9988, 0.504, 0.5056, 0.9973, 0.5056, 0.9973, 0.9988, 0.504, 0.9988, 0.504, 0.5056, 0.9973, 0.5056, 0.9973, 0.9988, 0.504, 0.9988, 0.504, 0.5056, 0.9973, 0.5056, 0.9973, 0.9988, 0.504, 0.9988, 0.504, 0.5056, 0.9973, 0.5056, 0.9973, 0.9988, 0.504, 0.9988, 0.504, 0.5056, 0.9973, 0.5056, 0.9973, 0.9988, 0.504, 0.9988, 0.504, 0.5056, 0.9973, 0.5056, 0.9973, 0.9988, 0.504, 0.9988, 0.504, 0.5056, 0.9973, 0.5056, 0.9973, 0.9988, 0.504, 0.9988, 0.504, 0.5056, 0.9973, 0.5056, 0.9973, 0.9988, 0.504, 0.9988, 0.504, 0.5056, 0.9973, 0.5056, 0.9973, 0.9988, 0.504, 0.9988, 0.504, 0.5056, 0.9973, 0.5056, 0.9973, 0.9988, 0.504, 0.9988, 0.504, 0.5056, 0.9973, 0.5056, 0.9973, 0.9988, 0.504, 0.9988, 0.504, 0.5056, 0.9973, 0.5056, 0.9973, 0.9988, 0.504, 0.9988, 0.504, 0.5056, 0.9973, 0.5056, 0.9973, 0.9988, 0.504, 0.9988, 0.504, 0.5056, 0.9973, 0.5056, 0.9973, 0.9988, 0.504, 0.9988, 0.504, 0.5056, 0.9973, 0.5056, 0.9973, 0.9988, 0.504, 0.9988, 0.504, 0.5056, 0.9973, 0.5056, 0.9973, 0.9988, 0.504, 0.9988, 0.504, 0.5056, 0.9973, 0.5056, 0.9973, 0.9988, 0.504, 0.9988, 0.504, 0.5056, 0.9973, 0.5056, 0.9973, 0.9988, 0.504, 0.9988, 0.504, 0.5056, 0.9973, 0.5056, 0.9973, 0.9988, 0.504, 0.9988, 0.504, 0.5056, 0.9973, 0.5056, 0.9973, 0.9988, 0.504, 0.9988, 0.504, 0.5056, 0.9973, 0.5056, 0.9973, 0.9988, 0.504, 0.9988, 0.504, 0.5056, 0.9973, 0.5056, 0.9973, 0.9988, 0.504, 0.9988, 0.504, 0.5056, 0.9973, 0.5056, 0.9973, 0.9988, 0.504, 0.9988, 0.504, 0.5056, 0.9973, 0.5056, 0.9973, 0.9988, 0.504, 0.9988, 0.504, 0.5056, 0.9973, 0.5056, 0.9973, 0.9988, 0.504, 0.9988, 0.504, 0.5056, 0.9973, 0.5056, 0.9973, 0.9988, 0.504, 0.9988, 0.504, 0.5056, 0.9973, 0.5056, 0.9973, 0.9988, 0.504, 0.9988, 0.504, 0.5056, 0.9973, 0.5056, 0.9973, 0.9988, 0.504, 0.9988, 0.504, 0.5056, 0.9973, 0.5056, 0.9973, 0.9988, 0.504, 0.9988, 0.504, 0.5056, 0.9973, 0.5056, 0.9973, 0.9988, 0.504, 0.9988, 0.504, 0.5056, 0.9973, 0.5056, 0.9973, 0.9988, 0.504, 0.9988, 0.504, 0.5056, 0.9973, 0.5056, 0.9973, 0.9988, 0.504, 0.9988, 0.504, 0.5056, 0.9973, 0.5056, 0.9973, 0.9988, 0.504, 0.9988, 0.504, 0.5056, 0.9973, 0.5056, 0.9973, 0.9988, 0.504, 0.9988, 0.504, 0.5056, 0.9973, 0.5056, 0.9973, 0.9988, 0.504, 0.9988, 0.504, 0.5056, 0.9973, 0.5056, 0.9973, 0.9988, 0.504, 0.9988, 0.504, 0.5056, 0.9973, 0.5056, 0.9973, 0.9988, 0.504, 0.9988, 0.504, 0.5056, 0.9973, 0.5056, 0.9973, 0.9988, 0.504, 0.9988, 0.504, 0.5056, 0.9973, 0.5056, 0.9973, 0.9988, 0.504, 0.9988, 0.504, 0.5056, 0.9973, 0.5056, 0.9973, 0.9988, 0.504, 0.9988, 0.504, 0.5056, 0.9973, 0.5056, 0.9973, 0.9988, 0.504, 0.9988, 0.504, 0.5056, 0.9973, 0.5056, 0.9973, 0.9988, 0.504, 0.9988, 0.504, 0.5056, 0.9973, 0.5056, 0.9973, 0.9988, 0.504, 0.9988, 0.504, 0.5056, 0.9973, 0.5056, 0.9973, 0.9988, 0.504, 0.9988, 0.504, 0.5056, 0.9973, 0.5056, 0.9973, 0.9988, 0.504, 0.9988, 0.504, 0.5056, 0.9973, 0.5056, 0.9973, 0.9988, 0.504, 0.9988, 0.504, 0.5056, 0.9973, 0.5056, 0.9973, 0.9988, 0.504, 0.9988, 0.504, 0.5056, 0.9973, 0.5056, 0.9973, 0.9988, 0.504, 0.9988, 0.504, 0.5056, 0.9973, 0.5056, 0.9973, 0.9988, 0.504, 0.9988, 0.504, 0.5056, 0.9973, 0.5056, 0.9973, 0.9988, 0.504, 0.9988, 0.504, 0.5056, 0.9973, 0.5056, 0.9973, 0.9988, 0.504, 0.9988, 0.504, 0.5056, 0.9973, 0.5056, 0.9973, 0.9988, 0.504, 0.9988, 0.504, 0.5056, 0.9973, 0.5056, 0.9973, 0.9988, 0.504, 0.9988, 0.504, 0.5056, 0.9973, 0.5056, 0.9973, 0.9988, 0.504, 0.9988, 0.504, 0.5056, 0.9973, 0.5056, 0.9973, 0.9988, 0.504, 0.9988, 0.504, 0.5056, 0.9973, 0.5056, 0.9973, 0.9988, 0.504, 0.9988, 0.504, 0.5056, 0.9973, 0.5056, 0.9973, 0.9988, 0.504, 0.9988, 0.504, 0.5056, 0.9973, 0.5056, 0.9973, 0.9988, 0.504, 0.9988, 0.504, 0.5056, 0.9973, 0.5056, 0.9973, 0.9988, 0.504, 0.9988, 0.504, 0.5056, 0.9973, 0.5056, 0.9973, 0.9988, 0.504, 0.9988, 0.504, 0.5056, 0.9973, 0.5056, 0.9973, 0.9988, 0.504, 0.9988, 0.504, 0.5056, 0.9973, 0.5056, 0.9973, 0.9988, 0.504, 0.9988, 0.504, 0.5056, 0.9973, 0.5056, 0.9973, 0.9988, 0.504, 0.9988, 0.504, 0.5056, 0.9973, 0.5056, 0.9973, 0.9988, 0.504, 0.9988, 0.504, 0.5056, 0.9973, 0.5056, 0.9973, 0.9988, 0.504, 0.9988, 0.504, 0.5056, 0.9973, 0.5056, 0.9973, 0.9988, 0.504, 0.9988, 0.504, 0.5056, 0.9973, 0.5056, 0.9973, 0.9988, 0.504, 0.9988, 0.504, 0.5056, 0.9973, 0.5056, 0.9973, 0.9988, 0.504, 0.9988, 0.504, 0.5056, 0.9973, 0.5056, 0.9973, 0.9988, 0.504, 0.9988, 0.504, 0.5056, 0.9973, 0.5056, 0.9973, 0.9988, 0.504, 0.9988, 0.504, 0.5056, 0.9973, 0.5056, 0.9973, 0.9988, 0.504, 0.9988, 0.504, 0.5056, 0.9973, 0.5056, 0.9973, 0.9988, 0.504, 0.9988, 0.504, 0.5056, 0.9973, 0.5056, 0.9973, 0.9988, 0.504, 0.9988, 0.504, 0.5056, 0.9973, 0.5056, 0.9973, 0.9988, 0.504, 0.9988, 0.504, 0.5056, 0.9973, 0.5056, 0.9973, 0.9988, 0.504, 0.9988, 0.504, 0.5056, 0.9973, 0.5056, 0.9973, 0.9988, 0.504, 0.9988, 0.504, 0.5056, 0.9973, 0.5056, 0.9973, 0.9988, 0.504, 0.9988, 0.504, 0.5056, 0.9973, 0.5056, 0.9973, 0.9988, 0.504, 0.9988, 0.504, 0.5056, 0.9973, 0.5056, 0.9973, 0.9988, 0.504, 0.9988, 0.504, 0.5056, 0.9973, 0.5056, 0.9973, 0.9988, 0.504, 0.9988, 0.504, 0.5056, 0.9973, 0.5056, 0.9973, 0.9988, 0.504, 0.9988, 0.504, 0.5056, 0.9973, 0.5056, 0.9973, 0.9988, 0.504, 0.9988, 0.504, 0.5056, 0.9973, 0.5056, 0.9973, 0.9988, 0.504, 0.9988, 0.504, 0.5056, 0.9973, 0.5056, 0.9973, 0.9988, 0.504, 0.9988, 0.504, 0.5056, 0.9973, 0.5056, 0.9973, 0.9988, 0.504, 0.9988, 0.504, 0.5056, 0.9973, 0.5056, 0.9973, 0.9988, 0.504, 0.9988, 0.504, 0.5056, 0.9973, 0.5056, 0.9973, 0.9988, 0.504, 0.9988, 0.504, 0.5056, 0.9973, 0.5056, 0.9973, 0.9988, 0.504, 0.9988, 0.504, 0.5056, 0.9973, 0.5056, 0.9973, 0.9988, 0.504, 0.9988, 0.504, 0.5056, 0.9973, 0.5056, 0.9973, 0.9988, 0.504, 0.9988, 0.504, 0.5056, 0.9973, 0.5056, 0.9973, 0.9988, 0.504, 0.9988, 0.504, 0.5056, 0.9973, 0.5056, 0.9973, 0.9988, 0.504, 0.9988, 0.504, 0.5056, 0.9973, 0.5056, 0.9973, 0.9988, 0.504, 0.9988, 0.504, 0.5056, 0.9973, 0.5056, 0.9973, 0.9988, 0.504, 0.9988, 0.504, 0.5056, 0.9973, 0.5056, 0.9973, 0.9988, 0.504, 0.9988, 0.504, 0.5056, 0.9973, 0.5056, 0.9973, 0.9988, 0.504, 0.9988, 0.504, 0.5056, 0.9973, 0.5056, 0.9973, 0.9988, 0.504, 0.9988, 0.504, 0.5056, 0.9973, 0.5056, 0.9973, 0.9988, 0.504, 0.9988, 0.504, 0.5056, 0.9973, 0.5056, 0.9973, 0.9988, 0.504, 0.9988, 0.504, 0.5056, 0.9973, 0.5056, 0.9973, 0.9988, 0.504, 0.9988, 0.504, 0.5056, 0.9973, 0.5056, 0.9973, 0.9988, 0.504, 0.9988, 0.504, 0.5056, 0.9973, 0.5056, 0.9973, 0.9988, 0.504, 0.9988, 0.504, 0.5056, 0.9973, 0.5056, 0.9973, 0.9988, 0.504, 0.9988, 0.504, 0.5056, 0.9973, 0.5056, 0.9973, 0.9988, 0.504, 0.9988, 0.504, 0.5056, 0.9973, 0.5056, 0.9973, 0.9988, 0.504, 0.9988, 0.504, 0.5056, 0.9973, 0.5056, 0.9973, 0.9988, 0.504, 0.9988, 0.504, 0.5056, 0.9973, 0.5056, 0.9973, 0.9988, 0.504, 0.9988, 0.504, 0.5056, 0.9973, 0.5056, 0.9973, 0.9988, 0.504, 0.9988, 0.504, 0.5056, 0.9973, 0.5056, 0.9973, 0.9988, 0.504, 0.9988, 0.504, 0.5056, 0.9973, 0.5056, 0.9973, 0.9988, 0.504, 0.9988, 0.504, 0.5056, 0.9973, 0.5056, 0.9973, 0.9988, 0.504, 0.9988, 0.504, 0.5056, 0.9973, 0.5056, 0.9973, 0.9988, 0.504, 0.9988, 0.504, 0.5056, 0.9973, 0.5056, 0.9973, 0.9988, 0.504, 0.9988, 0.504, 0.5056, 0.9973, 0.5056, 0.9973, 0.9988, 0.504, 0.9988, 0.504, 0.5056, 0.9973, 0.5056, 0.9973, 0.9988, 0.504, 0.9988, 0.504, 0.5056, 0.9973, 0.5056, 0.9973, 0.9988, 0.504, 0.9988, 0.504, 0.5056, 0.9973, 0.5056, 0.9973, 0.9988, 0.504, 0.9988, 0.504, 0.5056, 0.9973, 0.5056, 0.9973, 0.9988, 0.504, 0.9988, 0.504, 0.5056, 0.9973, 0.5056, 0.9973, 0.9988, 0.504, 0.9988, 0.504, 0.5056, 0.9973, 0.5056, 0.9973, 0.9988, 0.504, 0.9988, 0.504, 0.5056, 0.9973, 0.5056, 0.9973, 0.9988, 0.504, 0.9988, 0.504, 0.5056, 0.9973, 0.5056, 0.9973, 0.9988, 0.504, 0.9988, 0.504, 0.5056, 0.9973, 0.5056, 0.9973, 0.9988, 0.504, 0.9988, 0.504, 0.5056, 0.9973, 0.5056, 0.9973, 0.9988, 0.504, 0.9988, 0.504, 0.5056, 0.9973, 0.5056, 0.9973, 0.9988, 0.504, 0.9988, 0.504, 0.5056, 0.9973, 0.5056, 0.9973, 0.9988, 0.504, 0.9988, 0.504, 0.5056, 0.9973, 0.5056, 0.9973, 0.9988, 0.504, 0.9988, 0.504, 0.5056, 0.9973, 0.5056, 0.9973, 0.9988, 0.504, 0.9988, 0.504, 0.5056, 0.9973, 0.5056, 0.9973, 0.9988, 0.504, 0.9988, 0.504, 0.5056, 0.9973, 0.5056, 0.9973, 0.9988, 0.504, 0.9988, 0.504, 0.5056, 0.9973, 0.5056, 0.9973, 0.9988, 0.504, 0.9988, 0.504, 0.5056, 0.9973, 0.5056, 0.9973, 0.9988, 0.504, 0.9988, 0.504, 0.5056, 0.9973, 0.5056, 0.9973, 0.9988, 0.504, 0.9988, 0.504, 0.5056, 0.9973, 0.5056, 0.9973, 0.9988, 0.504, 0.9988, 0.504, 0.5056, 0.9973, 0.5056, 0.9973, 0.9988, 0.504, 0.9988, 0.504, 0.5056, 0.9973, 0.5056, 0.9973, 0.9988, 0.504, 0.9988, 0.504, 0.5056, 0.9973, 0.5056, 0.9973, 0.9988, 0.504, 0.9988, 0.504, 0.5056, 0.9973, 0.5056, 0.9973, 0.9988, 0.504, 0.9988, 0.504, 0.5056, 0.9973, 0.5056, 0.9973, 0.9988, 0.504, 0.9988, 0.504, 0.5056, 0.9973, 0.5056, 0.9973, 0.9988, 0.504, 0.9988, 0.504, 0.5056, 0.9973, 0.5056, 0.9973, 0.9988, 0.504, 0.9988, 0.504, 0.5056, 0.9973, 0.5056, 0.9973, 0.9988, 0.504, 0.9988, 0.504, 0.5056, 0.9973, 0.5056, 0.9973, 0.9988, 0.504, 0.9988, 0.504, 0.5056, 0.9973, 0.5056, 0.9973, 0.9988, 0.504, 0.9988, 0.504, 0.5056, 0.9973, 0.5056, 0.9973, 0.9988, 0.504, 0.9988, 0.504, 0.5056, 0.9973, 0.5056, 0.9973, 0.9988, 0.504, 0.9988, 0.504, 0.5056, 0.9973, 0.5056, 0.9973, 0.9988, 0.504, 0.9988, 0.504, 0.5056, 0.9973, 0.5056, 0.9973, 0.9988, 0.504, 0.9988, 0.504, 0.5056, 0.9973, 0.5056, 0.9973, 0.9988, 0.504, 0.9988, 0.504, 0.5056, 0.9973, 0.5056, 0.9973, 0.9988, 0.504, 0.9988, 0.504, 0.5056, 0.9973, 0.5056, 0.9973, 0.9988, 0.504, 0.9988, 0.504, 0.5056, 0.9973, 0.5056, 0.9973, 0.9988, 0.504, 0.9988, 0.504, 0.5056, 0.9973, 0.5056, 0.9973, 0.9988, 0.504, 0.9988, 0.504, 0.5056, 0.9973, 0.5056, 0.9973, 0.9988, 0.504, 0.9988, 0.504, 0.5056, 0.9973, 0.5056, 0.9973, 0.9988, 0.504, 0.9988, 0.504, 0.5056, 0.9973, 0.5056, 0.9973, 0.9988, 0.504, 0.9988, 0.504, 0.5056, 0.9973, 0.5056, 0.9973, 0.9988, 0.504, 0.9988, 0.504, 0.5056, 0.9973, 0.5056, 0.9973, 0.9988, 0.504, 0.9988, 0.504, 0.5056, 0.9973, 0.5056, 0.9973, 0.9988, 0.504, 0.9988, 0.504, 0.5056, 0.9973, 0.5056, 0.9973, 0.9988, 0.504, 0.9988, 0.504, 0.5056, 0.9973, 0.5056, 0.9973, 0.9988, 0.504, 0.9988, 0.504, 0.5056, 0.9973, 0.5056, 0.9973, 0.9988, 0.504, 0.9988, 0.504, 0.5056, 0.9973, 0.5056, 0.9973, 0.9988, 0.504, 0.9988, 0.504, 0.5056, 0.9973, 0.5056, 0.9973, 0.9988, 0.504, 0.9988, 0.504, 0.5056, 0.9973, 0.5056, 0.9973, 0.9988, 0.504, 0.9988, 0.504, 0.5056, 0.9973, 0.5056, 0.9973, 0.9988, 0.504, 0.9988, 0.504, 0.5056, 0.9973, 0.5056, 0.9973, 0.9988, 0.504, 0.9988, 0.504, 0.5056, 0.9973, 0.5056, 0.9973, 0.9988, 0.504, 0.9988, 0.504, 0.5056, 0.9973, 0.5056, 0.9973, 0.9988, 0.504, 0.9988, 0.504, 0.5056, 0.9973, 0.5056, 0.9973, 0.9988, 0.504, 0.9988, 0.504, 0.5056, 0.9973, 0.5056, 0.9973, 0.9988, 0.504, 0.9988, 0.504, 0.5056, 0.9973, 0.5056, 0.9973, 0.9988, 0.504, 0.9988, 0.504, 0.5056, 0.9973, 0.5056, 0.9973, 0.9988, 0.504, 0.9988, 0.504, 0.5056, 0.9973, 0.5056, 0.9973, 0.9988, 0.504, 0.9988, 0.504, 0.5056, 0.9973, 0.5056, 0.9973, 0.9988, 0.504, 0.9988, 0.504, 0.5056, 0.9973, 0.5056, 0.9973, 0.9988, 0.504, 0.9988, 0.504, 0.5056, 0.9973, 0.5056, 0.9973, 0.9988, 0.504, 0.9988, 0.504, 0.5056, 0.9973, 0.5056, 0.9973, 0.9988, 0.504, 0.9988, 0.504, 0.5056, 0.9973, 0.5056, 0.9973, 0.9988, 0.504, 0.9988, 0.504, 0.5056, 0.9973, 0.5056, 0.9973, 0.9988, 0.504, 0.9988, 0.504, 0.5056, 0.9973, 0.5056, 0.9973, 0.9988, 0.504, 0.9988, 0.504, 0.5056, 0.9973, 0.5056, 0.9973, 0.9988, 0.504, 0.9988, 0.504, 0.5056, 0.9973, 0.5056, 0.9973, 0.9988, 0.504, 0.9988, 0.504, 0.5056, 0.9973, 0.5056, 0.9973, 0.9988, 0.504, 0.9988, 0.504, 0.5056, 0.9973, 0.5056, 0.9973, 0.9988, 0.504, 0.9988, 0.504, 0.5056, 0.9973, 0.5056, 0.9973, 0.9988, 0.504, 0.9988, 0.504, 0.5056, 0.9973, 0.5056, 0.9973, 0.9988, 0.504, 0.9988, 0.504, 0.5056, 0.9973, 0.5056, 0.9973, 0.9988, 0.504, 0.9988, 0.504, 0.5056, 0.9973, 0.5056, 0.9973, 0.9988, 0.504, 0.9988, 0.504, 0.5056, 0.9973, 0.5056, 0.9973, 0.9988, 0.504, 0.9988, 0.504, 0.5056, 0.9973, 0.5056, 0.9973, 0.9988, 0.504, 0.9988, 0.504, 0.5056, 0.9973, 0.5056, 0.9973, 0.9988, 0.504, 0.9988, 0.504, 0.5056, 0.9973, 0.5056, 0.9973, 0.9988, 0.504, 0.9988, 0.504, 0.5056, 0.9973, 0.5056, 0.9973, 0.9988, 0.504, 0.9988, 0.504, 0.5056, 0.9973, 0.5056, 0.9973, 0.9988, 0.504, 0.9988, 0.504, 0.5056, 0.9973, 0.5056, 0.9973, 0.9988, 0.504, 0.9988, 0.504, 0.5056, 0.9973, 0.5056, 0.9973, 0.9988, 0.504, 0.9988, 0.504, 0.5056, 0.9973, 0.5056, 0.9973, 0.9988, 0.504, 0.9988, 0.504, 0.5056, 0.9973, 0.5056, 0.9973, 0.9988, 0.504, 0.9988, 0.504, 0.5056, 0.9973, 0.5056, 0.9973, 0.9988, 0.504, 0.9988, 0.504, 0.5056, 0.9973, 0.5056, 0.9973, 0.9988, 0.504, 0.9988, 0.504, 0.5056, 0.9973, 0.5056, 0.9973, 0.9988, 0.504, 0.9988, 0.504, 0.5056, 0.9973, 0.5056, 0.9973, 0.9988, 0.504, 0.9988, 0.504, 0.5056, 0.9973, 0.5056, 0.9973, 0.9988, 0.504, 0.9988, 0.504, 0.5056, 0.9973, 0.5056, 0.9973, 0.9988, 0.504, 0.9988, 0.504, 0.5056, 0.9973, 0.5056, 0.9973, 0.9988, 0.504, 0.9988, 0.504, 0.5056, 0.9973, 0.5056, 0.9973, 0.9988, 0.504, 0.9988, 0.504, 0.5056, 0.9973, 0.5056, 0.9973, 0.9988, 0.504, 0.9988, 0.504, 0.5056, 0.9973, 0.5056, 0.9973, 0.9988, 0.504, 0.9988, 0.504, 0.5056, 0.9973, 0.5056, 0.9973, 0.9988, 0.504, 0.9988, 0.504, 0.5056, 0.9973, 0.5056, 0.9973, 0.9988, 0.504, 0.9988, 0.504, 0.5056, 0.9973, 0.5056, 0.9973, 0.9988, 0.504, 0.9988, 0.504, 0.5056, 0.9973, 0.5056, 0.9973, 0.9988, 0.504, 0.9988, 0.504, 0.5056, 0.9973, 0.5056, 0.9973, 0.9988, 0.504, 0.9988, 0.504, 0.5056, 0.9973, 0.5056, 0.9973, 0.9988, 0.504, 0.9988, 0.504, 0.5056, 0.9973, 0.5056, 0.9973, 0.9988, 0.504, 0.9988, 0.504, 0.5056, 0.9973, 0.5056, 0.9973, 0.9988, 0.504, 0.9988, 0.504, 0.5056, 0.9973, 0.5056, 0.9973, 0.9988, 0.504, 0.9988, 0.504, 0.5056, 0.9973, 0.5056, 0.9973, 0.9988, 0.504, 0.9988])
me_plane.use_remesh_preserve_volume = False
me_plane.use_remesh_preserve_attributes = False
me_plane.use_mirror_vertex_groups = False
me_plane.update()

# ---- objects
ob_plane = bpy.data.objects.new('Plane', me_plane)

# ---- transforms, parenting, visibility, modifiers, constraints
ob_plane.location = (0.0, 0.0, 0.0)
ob_plane.lineart.crease_threshold = 0.0

# ---- collection membership
col_collection_1.objects.link(ob_plane)

# ---- scene / render settings (as saved in the file)
scene.frame_start = 1; scene.frame_end = 250; scene.frame_set(1)
scene.render.engine = 'BLENDER_EEVEE_NEXT'
scene.render.resolution_percentage = 50
scene.render.dither_intensity = 0.0
scene.cycles.use_denoising = False
scene.cycles.samples = 128
scene.cycles.sampling_pattern = 'TABULATED_SOBOL'
scene.cycles.light_sampling_threshold = 0.0
scene.cycles.use_adaptive_sampling = False
scene.cycles.use_light_tree = False
scene.cycles.blur_glossy = 0.0
scene.cycles.sample_clamp_indirect = 0.0
scene.view_settings.view_transform = 'Standard'
bpy.context.view_layer.update()

# ---- added for rendering (the .blend has no active camera and no usable light): camera, sun
cam_auto = bpy.data.cameras.new('AutoCamera')
cam_auto.lens = 50.0
cam_auto.sensor_width = 36.0
cam_auto.clip_end = 1000.0
ob_auto_camera = bpy.data.objects.new('AutoCamera', cam_auto)
scene.collection.objects.link(ob_auto_camera)
ob_auto_camera.location = (41.8709, -50.2451, 33.4967)
ob_auto_camera.rotation_euler = (1.09748, -7.21219e-08, 0.694738)
scene.camera = ob_auto_camera
light_auto_sun = bpy.data.lights.new('AutoSun', 'SUN')
light_auto_sun.energy = 3.0
light_auto_sun.angle = 0.0523599
ob_auto_sun = bpy.data.objects.new('AutoSun', light_auto_sun)
scene.collection.objects.link(ob_auto_sun)
ob_auto_sun.rotation_euler = (0.872665, 0.174533, 0.523599)
bpy.context.view_layer.update()
